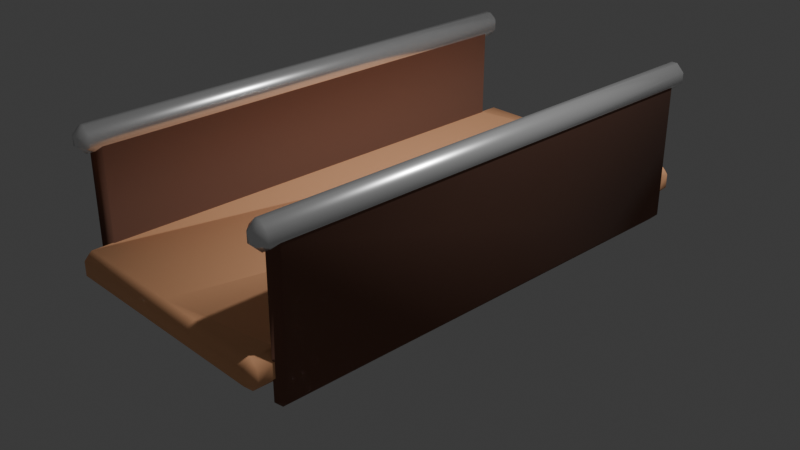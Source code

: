 # Source: BridgeSegment.blend  (saved by Blender 4.0.36; exported with 4.5.12 LTS)
import bpy
from mathutils import Matrix  # noqa: F401  (used for matrix-valued properties, if any)

bpy.ops.wm.read_factory_settings(use_empty=True)
scene = bpy.context.scene
scene.name = 'Scene'

# ---- collections
col_collection = bpy.data.collections.new('Collection'); scene.collection.children.link(col_collection)

# ---- materials (node trees are filled in below, after node groups)
mat_material = bpy.data.materials.new('Material')
mat_material.alpha_threshold = 0.0
mat_material.use_transparent_shadow = False
mat_material.roughness = 0.5
mat_material.line_color = (0.0, 0.0, 0.0, 1.0)
mat_material_001 = bpy.data.materials.new('Material.001')
mat_material_001.use_transparent_shadow = False
mat_material_002 = bpy.data.materials.new('Material.002')
mat_material_002.use_transparent_shadow = False

# ---- node groups
ng_geometry_nodes = bpy.data.node_groups.new('Geometry Nodes', 'GeometryNodeTree')
_s = ng_geometry_nodes.interface.new_socket(name='Geometry', in_out='OUTPUT', socket_type='NodeSocketGeometry')
_s = ng_geometry_nodes.interface.new_socket(name='Geometry', in_out='INPUT', socket_type='NodeSocketGeometry')
ng_geometry_nodes.is_modifier = True
_N = ng_geometry_nodes.nodes; _L = ng_geometry_nodes.links
n0 = _N.new('NodeGroupOutput'); n0.name = 'Group Output'; n0.location = (200, 0)
n1 = _N.new('NodeGroupInput'); n1.name = 'Group Input'; n1.location = (-581, 32)
n2 = _N.new('GeometryNodeMeshBoolean'); n2.name = 'Mesh Boolean'; n2.location = (-181, 76)
n2.operation = 'UNION'
n2.solver = 'EXACT'
_L.new(n2.outputs[0], n0.inputs[0])
_L.new(n1.outputs[0], n2.inputs[0])
_L.new(n1.outputs[0], n2.inputs[1])
n0.is_active_output = True

# ---- material node trees
mat_material.use_nodes = True; mat_material.node_tree.nodes.clear()
_N = mat_material.node_tree.nodes; _L = mat_material.node_tree.links
n0 = _N.new('ShaderNodeOutputMaterial'); n0.name = 'Material Output'; n0.location = (300, 300)
n1 = _N.new('ShaderNodeBsdfPrincipled'); n1.name = 'Principled BSDF'; n1.location = (10, 300)
n1.inputs[0].default_value = (1.0, 0.5043, 0.2608, 1.0)
n1.inputs[2].default_value = 0.9301
n1.inputs[3].default_value = 1.45
_L.new(n1.outputs[0], n0.inputs[0])
n0.is_active_output = True
mat_material_001.use_nodes = True; mat_material_001.node_tree.nodes.clear()
_N = mat_material_001.node_tree.nodes; _L = mat_material_001.node_tree.links
n0 = _N.new('ShaderNodeBsdfPrincipled'); n0.name = 'Principled BSDF'; n0.location = (10, 300)
n0.inputs[0].default_value = (0.2271, 0.1042, 0.06962, 1.0)
n0.inputs[2].default_value = 0.9611
n0.inputs[3].default_value = 1.45
n1 = _N.new('ShaderNodeOutputMaterial'); n1.name = 'Material Output'; n1.location = (300, 300)
_L.new(n0.outputs[0], n1.inputs[0])
n1.is_active_output = True
mat_material_002.use_nodes = True; mat_material_002.node_tree.nodes.clear()
_N = mat_material_002.node_tree.nodes; _L = mat_material_002.node_tree.links
n0 = _N.new('ShaderNodeBsdfPrincipled'); n0.name = 'Principled BSDF'; n0.location = (10, 300)
n0.inputs[0].default_value = (1.0, 1.0, 1.0, 1.0)
n0.inputs[1].default_value = 0.7876
n0.inputs[2].default_value = 0.2668
n0.inputs[3].default_value = 1.45
n1 = _N.new('ShaderNodeOutputMaterial'); n1.name = 'Material Output'; n1.location = (300, 300)
_L.new(n0.outputs[0], n1.inputs[0])
n1.is_active_output = True

# ---- world
world_world = bpy.data.worlds.new('World'); scene.world = world_world
world_world.use_nodes = True; world_world.node_tree.nodes.clear()
_N = world_world.node_tree.nodes; _L = world_world.node_tree.links
n0 = _N.new('ShaderNodeOutputWorld'); n0.name = 'World Output'; n0.location = (300, 300)
n1 = _N.new('ShaderNodeBackground'); n1.name = 'Background'; n1.location = (10, 300)
n1.inputs[0].default_value = (0.05088, 0.05088, 0.05088, 1.0)
_L.new(n1.outputs[0], n0.inputs[0])
n0.is_active_output = True
world_world.color = (0.05088, 0.05088, 0.05088)
world_world.use_sun_shadow = False
world_world.sun_shadow_jitter_overblur = 0.0

# ---- cameras
cam_camera = bpy.data.cameras.new('Camera')
cam_camera.clip_end = 100.0
cam_camera.ortho_scale = 7.314

# ---- lights
light_light = bpy.data.lights.new('Light', 'POINT')
light_light.transmission_factor = 0.0
light_light.use_soft_falloff = False
light_light.energy = 1000.0
light_light.shadow_soft_size = 0.1
light_light.shadow_maximum_resolution = 0.006
light_light.use_absolute_resolution = True

# ---- meshes
me_cube = bpy.data.meshes.new('Cube')
me_cube.from_pydata([(1.315, 2.84, 0.1599), (1.315, 2.84, -0.1599), (1.315, -2.84, 0.1599), (1.315, -2.84, -0.1599), (0.0008396, 2.84, 0.1599), (0.0008396, 2.84, -0.1599), (0.0008396, -2.84, 0.1599), (0.0008396, -2.84, -0.1599), (1.384, 2.623, -0.3919), (1.216, 2.623, -0.3919), (1.384, -2.604, -0.3919), (1.216, -2.604, -0.3919), (1.384, 2.623, 1.285), (1.216, 2.623, 1.285), (1.384, -2.604, 1.285), (1.216, -2.604, 1.285), (1.417, 2.758, 1.087), (1.183, 2.758, 1.087), (1.417, -2.739, 1.087), (1.183, -2.739, 1.087), (1.417, 2.758, 1.358), (1.183, 2.758, 1.358), (1.417, -2.739, 1.358), (1.183, -2.739, 1.358)], [], [(0, 4, 6, 2), (3, 2, 6, 7), (5, 1, 3, 7), (1, 0, 2, 3), (5, 4, 0, 1), (8, 12, 14, 10), (11, 10, 14, 15), (15, 14, 12, 13), (13, 9, 11, 15), (9, 8, 10, 11), (13, 12, 8, 9), (16, 20, 22, 18), (19, 18, 22, 23), (23, 22, 20, 21), (21, 17, 19, 23), (17, 16, 18, 19), (21, 20, 16, 17)])
me_cube.polygons.foreach_set('use_smooth', [True] * 17)
me_cube.polygons.foreach_set('material_index', [0, 0, 0, 0, 0, 1, 1, 1, 1, 1, 1, 2, 2, 2, 2, 2, 2])
_uv = me_cube.uv_layers.new(name='UVMap')
_uv.uv.foreach_set('vector', [0.625, 0.5, 0.875, 0.5, 0.875, 0.75, 0.625, 0.75, 0.375, 0.75, 0.625, 0.75, 0.625, 1.0, 0.375, 1.0, 0.125, 0.5, 0.375, 0.5, 0.375, 0.75, 0.125, 0.75, 0.375, 0.5, 0.625, 0.5, 0.625, 0.75, 0.375, 0.75, 0.375, 0.25, 0.625, 0.25, 0.625, 0.5, 0.375, 0.5, 0.625, 0.5, 0.875, 0.5, 0.875, 0.75, 0.625, 0.75, 0.375, 0.75, 0.625, 0.75, 0.625, 1.0, 0.375, 1.0, 0.375, 0.0, 0.625, 0.0, 0.625, 0.25, 0.375, 0.25, 0.125, 0.5, 0.375, 0.5, 0.375, 0.75, 0.125, 0.75, 0.375, 0.5, 0.625, 0.5, 0.625, 0.75, 0.375, 0.75, 0.375, 0.25, 0.625, 0.25, 0.625, 0.5, 0.375, 0.5, 0.625, 0.5, 0.875, 0.5, 0.875, 0.75, 0.625, 0.75, 0.375, 0.75, 0.625, 0.75, 0.625, 1.0, 0.375, 1.0, 0.375, 0.0, 0.625, 0.0, 0.625, 0.25, 0.375, 0.25, 0.125, 0.5, 0.375, 0.5, 0.375, 0.75, 0.125, 0.75, 0.375, 0.5, 0.625, 0.5, 0.625, 0.75, 0.375, 0.75, 0.375, 0.25, 0.625, 0.25, 0.625, 0.5, 0.375, 0.5])
me_cube.materials.append(mat_material)
me_cube.materials.append(mat_material_001)
me_cube.materials.append(mat_material_002)
me_cube.use_mirror_vertex_groups = False
me_cube.update()

# ---- objects
ob_cube = bpy.data.objects.new('Cube', me_cube)
ob_light = bpy.data.objects.new('Light', light_light)
ob_camera = bpy.data.objects.new('Camera', cam_camera)

# ---- transforms, parenting, visibility, modifiers, constraints
ob_cube.location = (0.0, 0.0, 0.0)
ob_cube.lock_rotations_4d = False
ob_cube.empty_display_type = 'ARROWS'
ob_cube.lineart.crease_threshold = 0.0
_m = ob_cube.modifiers.new('Mirror', 'MIRROR')
_m.merge_threshold = 0.067
_m = ob_cube.modifiers.new('Bevel', 'BEVEL')
_m = ob_cube.modifiers.new('GeometryNodes', 'NODES')
_m.node_group = ng_geometry_nodes
ob_light.location = (4.076, 1.005, 5.904)
ob_light.rotation_euler = (0.6503, 0.05522, 1.866)
ob_light.lock_rotations_4d = False
ob_light.empty_display_type = 'ARROWS'
ob_light.color = (0.0, 0.0, 0.0, 0.0)
ob_light.lineart.crease_threshold = 0.0
ob_camera.location = (7.359, -6.926, 4.958)
ob_camera.rotation_euler = (1.109, 0.0, 0.8149)
ob_camera.lock_rotations_4d = False
ob_camera.empty_display_type = 'ARROWS'
ob_camera.color = (0.0, 0.0, 0.0, 0.0)
ob_camera.display_type = 'WIRE'
ob_camera.lineart.crease_threshold = 0.0

# ---- collection membership
col_collection.objects.link(ob_cube)
col_collection.objects.link(ob_light)
col_collection.objects.link(ob_camera)

# ---- scene / render settings (as saved in the file)
scene.camera = ob_camera
scene.frame_start = 1; scene.frame_end = 250; scene.frame_set(1)
scene.render.engine = 'BLENDER_EEVEE_NEXT'
scene.cycles.sampling_pattern = 'TABULATED_SOBOL'
bpy.context.view_layer.update()
